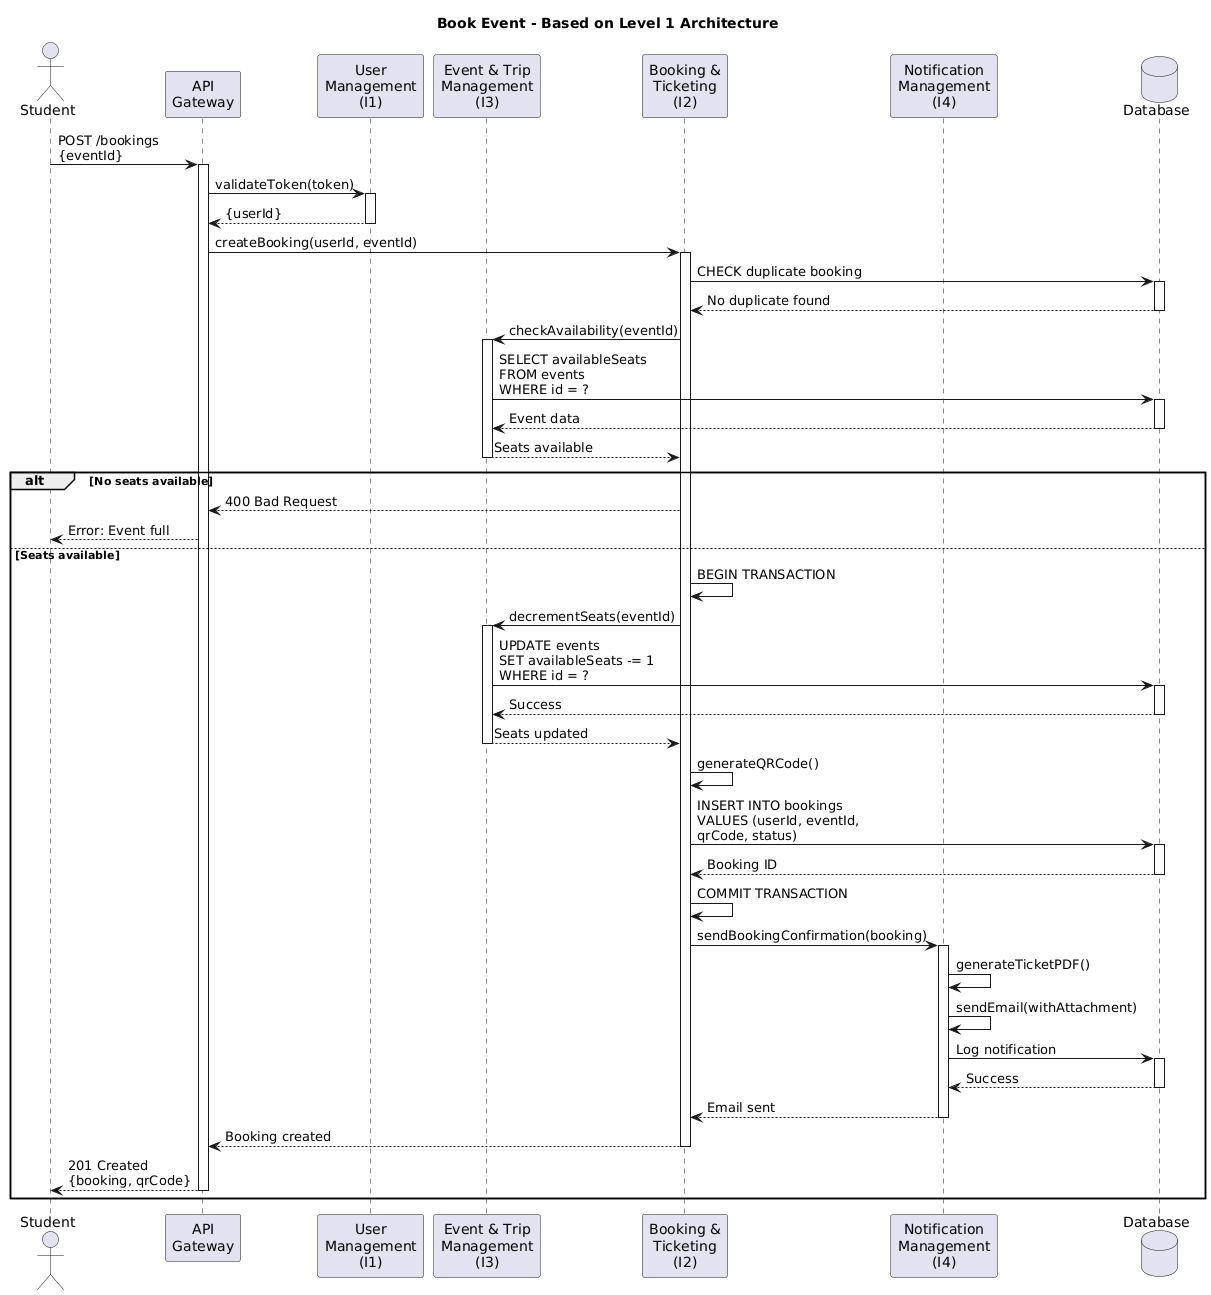

The diagram above was rendered by PlantUML. Its source (embedded in the PNG):
@startuml
title Book Event - Based on Level 1 Architecture

actor Student
participant "API\nGateway" as Gateway
participant "User\nManagement\n(I1)" as UserMgmt
participant "Event & Trip\nManagement\n(I3)" as EventMgmt
participant "Booking &\nTicketing\n(I2)" as BookingMgmt
participant "Notification\nManagement\n(I4)" as NotifMgmt
database "Database" as DB

Student -> Gateway: POST /bookings\n{eventId}
activate Gateway

Gateway -> UserMgmt: validateToken(token)
activate UserMgmt
UserMgmt --> Gateway: {userId}
deactivate UserMgmt

Gateway -> BookingMgmt: createBooking(userId, eventId)
activate BookingMgmt

BookingMgmt -> DB: CHECK duplicate booking
activate DB
DB --> BookingMgmt: No duplicate found
deactivate DB

BookingMgmt -> EventMgmt: checkAvailability(eventId)
activate EventMgmt
EventMgmt -> DB: SELECT availableSeats\nFROM events\nWHERE id = ?
activate DB
DB --> EventMgmt: Event data
deactivate DB
EventMgmt --> BookingMgmt: Seats available
deactivate EventMgmt

alt No seats available
    BookingMgmt --> Gateway: 400 Bad Request
    Gateway --> Student: Error: Event full
else Seats available
    BookingMgmt -> BookingMgmt: BEGIN TRANSACTION
    
    BookingMgmt -> EventMgmt: decrementSeats(eventId)
    activate EventMgmt
    EventMgmt -> DB: UPDATE events\nSET availableSeats -= 1\nWHERE id = ?
    activate DB
    DB --> EventMgmt: Success
    deactivate DB
    EventMgmt --> BookingMgmt: Seats updated
    deactivate EventMgmt
    
    BookingMgmt -> BookingMgmt: generateQRCode()
    
    BookingMgmt -> DB: INSERT INTO bookings\nVALUES (userId, eventId,\nqrCode, status)
    activate DB
    DB --> BookingMgmt: Booking ID
    deactivate DB
    
    BookingMgmt -> BookingMgmt: COMMIT TRANSACTION
    
    BookingMgmt -> NotifMgmt: sendBookingConfirmation(booking)
    activate NotifMgmt
    NotifMgmt -> NotifMgmt: generateTicketPDF()
    NotifMgmt -> NotifMgmt: sendEmail(withAttachment)
    NotifMgmt -> DB: Log notification
    activate DB
    DB --> NotifMgmt: Success
    deactivate DB
    NotifMgmt --> BookingMgmt: Email sent
    deactivate NotifMgmt
    
    BookingMgmt --> Gateway: Booking created
    deactivate BookingMgmt
    
    Gateway --> Student: 201 Created\n{booking, qrCode}
    deactivate Gateway
end
@enduml